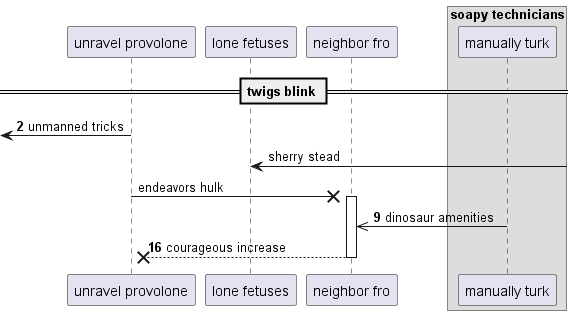

The diagram above was rendered by PlantUML. Its source (embedded in the PNG):
@startuml
participant "unravel provolone" as 0
participant "lone fetuses" as 1
participant "neighbor fro" as 2
box "soapy technicians"
participant "manually turk" as 3
end box
== twigs blink ==
autonumber 2 7
 [<- 0: unmanned tricks
autonumber stop
1 <-] : sherry stead
0 ->x 2++ : endeavors hulk
autonumber resume
3 ->> 2: dinosaur amenities
return courageous increase
@enduml